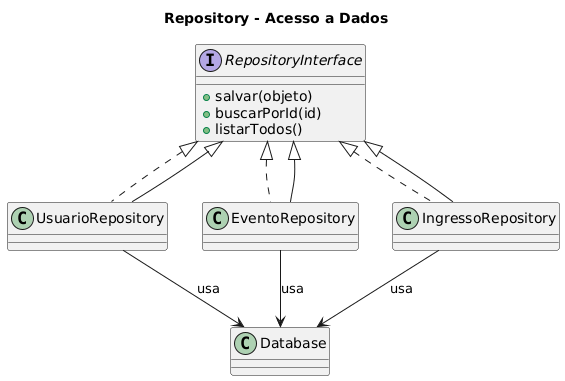

The diagram above was rendered by PlantUML. Its source (embedded in the PNG):
@startuml
title Repository - Acesso a Dados

interface RepositoryInterface {
  + salvar(objeto)
  + buscarPorId(id)
  + listarTodos()
}

class UsuarioRepository implements RepositoryInterface
class EventoRepository implements RepositoryInterface
class IngressoRepository implements RepositoryInterface

class Database

UsuarioRepository --> Database : usa
EventoRepository --> Database : usa
IngressoRepository --> Database : usa

RepositoryInterface <|-- UsuarioRepository
RepositoryInterface <|-- EventoRepository
RepositoryInterface <|-- IngressoRepository
@enduml